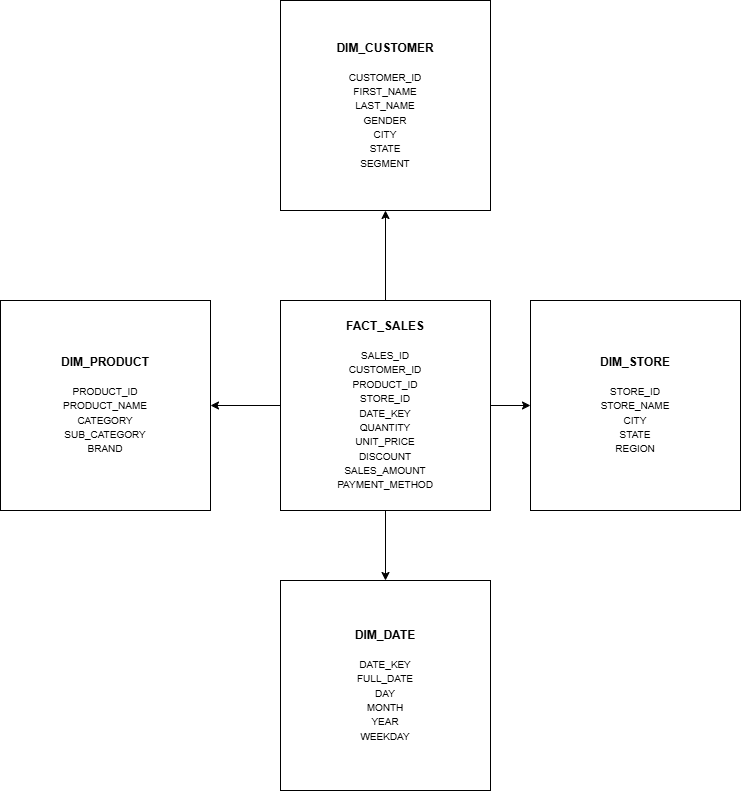

The diagram above was exported from draw.io. Its source (the exported page's mxGraphModel, read from the mxfile embedded in the PNG):
<mxGraphModel dx="934" dy="563" grid="1" gridSize="10" guides="1" tooltips="1" connect="1" arrows="1" fold="1" page="1" pageScale="1" pageWidth="850" pageHeight="1100" math="0" shadow="0">
  <root>
    <mxCell id="0" />
    <mxCell id="1" parent="0" />
    <mxCell id="nU7GLbdcRj8Z8hPms1xd-12" edge="1" parent="1" source="nU7GLbdcRj8Z8hPms1xd-1" style="edgeStyle=orthogonalEdgeStyle;rounded=0;orthogonalLoop=1;jettySize=auto;html=1;" target="nU7GLbdcRj8Z8hPms1xd-11" value="">
      <mxGeometry relative="1" as="geometry" />
    </mxCell>
    <mxCell id="nU7GLbdcRj8Z8hPms1xd-13" edge="1" parent="1" source="nU7GLbdcRj8Z8hPms1xd-1" style="edgeStyle=orthogonalEdgeStyle;rounded=0;orthogonalLoop=1;jettySize=auto;html=1;" target="nU7GLbdcRj8Z8hPms1xd-3" value="">
      <mxGeometry relative="1" as="geometry" />
    </mxCell>
    <mxCell id="nU7GLbdcRj8Z8hPms1xd-14" edge="1" parent="1" source="nU7GLbdcRj8Z8hPms1xd-1" style="edgeStyle=orthogonalEdgeStyle;rounded=0;orthogonalLoop=1;jettySize=auto;html=1;" target="nU7GLbdcRj8Z8hPms1xd-4" value="">
      <mxGeometry relative="1" as="geometry" />
    </mxCell>
    <mxCell id="nU7GLbdcRj8Z8hPms1xd-15" edge="1" parent="1" source="nU7GLbdcRj8Z8hPms1xd-1" style="edgeStyle=orthogonalEdgeStyle;rounded=0;orthogonalLoop=1;jettySize=auto;html=1;" target="nU7GLbdcRj8Z8hPms1xd-6" value="">
      <mxGeometry relative="1" as="geometry" />
    </mxCell>
    <mxCell id="nU7GLbdcRj8Z8hPms1xd-1" parent="1" style="whiteSpace=wrap;html=1;aspect=fixed;" value="&lt;div&gt;&lt;b&gt;FACT_SALES&lt;/b&gt;&lt;/div&gt;&lt;div&gt;&lt;br&gt;&lt;/div&gt;&lt;div&gt;&lt;font style=&quot;font-size: 10px;&quot;&gt;SALES_ID&lt;/font&gt;&lt;/div&gt;&lt;div&gt;&lt;font style=&quot;font-size: 10px;&quot;&gt;CUSTOMER_ID&lt;/font&gt;&lt;/div&gt;&lt;div&gt;&lt;font style=&quot;font-size: 10px;&quot;&gt;PRODUCT_ID&lt;/font&gt;&lt;/div&gt;&lt;div&gt;&lt;font style=&quot;font-size: 10px;&quot;&gt;STORE_ID&lt;/font&gt;&lt;/div&gt;&lt;div&gt;&lt;font style=&quot;font-size: 10px;&quot;&gt;DATE_KEY&lt;/font&gt;&lt;/div&gt;&lt;div&gt;&lt;font style=&quot;font-size: 10px;&quot;&gt;QUANTITY&lt;/font&gt;&lt;/div&gt;&lt;div&gt;&lt;font style=&quot;font-size: 10px;&quot;&gt;UNIT_PRICE&lt;/font&gt;&lt;/div&gt;&lt;div&gt;&lt;span style=&quot;font-size: 10px; background-color: transparent; color: light-dark(rgb(0, 0, 0), rgb(255, 255, 255));&quot;&gt;DISCOUNT&lt;/span&gt;&lt;/div&gt;&lt;div&gt;&lt;font style=&quot;font-size: 10px;&quot;&gt;SALES_AMOUNT&lt;/font&gt;&lt;/div&gt;&lt;div&gt;&lt;font style=&quot;font-size: 10px;&quot;&gt;PAYMENT_METHOD&lt;/font&gt;&lt;/div&gt;" vertex="1">
      <mxGeometry height="210" width="210" x="300" y="370" as="geometry" />
    </mxCell>
    <mxCell id="nU7GLbdcRj8Z8hPms1xd-3" parent="1" style="whiteSpace=wrap;html=1;aspect=fixed;" value="&lt;div&gt;&lt;b&gt;DIM_PRODUCT&lt;/b&gt;&lt;/div&gt;&lt;div&gt;&lt;b&gt;&lt;br&gt;&lt;/b&gt;&lt;/div&gt;&lt;div&gt;&lt;font style=&quot;font-size: 10px;&quot;&gt;PRODUCT_ID&lt;/font&gt;&lt;/div&gt;&lt;div&gt;&lt;font style=&quot;font-size: 10px;&quot;&gt;PRODUCT_NAME&lt;/font&gt;&lt;/div&gt;&lt;div&gt;&lt;span style=&quot;font-size: 10px; background-color: transparent; color: light-dark(rgb(0, 0, 0), rgb(255, 255, 255));&quot;&gt;CATEGORY&lt;/span&gt;&lt;/div&gt;&lt;div&gt;&lt;font style=&quot;font-size: 10px;&quot;&gt;SUB_CATEGORY&lt;/font&gt;&lt;/div&gt;&lt;div&gt;&lt;font style=&quot;font-size: 10px;&quot;&gt;BRAND&lt;/font&gt;&lt;/div&gt;" vertex="1">
      <mxGeometry height="210" width="210" x="20" y="370" as="geometry" />
    </mxCell>
    <mxCell id="nU7GLbdcRj8Z8hPms1xd-4" parent="1" style="whiteSpace=wrap;html=1;aspect=fixed;" value="&lt;div&gt;&lt;b&gt;DIM_STORE&lt;/b&gt;&lt;/div&gt;&lt;div&gt;&lt;b&gt;&lt;br&gt;&lt;/b&gt;&lt;/div&gt;&lt;div&gt;&lt;font style=&quot;font-size: 10px;&quot;&gt;STORE_ID&lt;/font&gt;&lt;/div&gt;&lt;div&gt;&lt;font style=&quot;font-size: 10px;&quot;&gt;STORE_NAME&lt;/font&gt;&lt;/div&gt;&lt;div&gt;&lt;font style=&quot;font-size: 10px;&quot;&gt;CITY&lt;/font&gt;&lt;/div&gt;&lt;div&gt;&lt;font style=&quot;font-size: 10px;&quot;&gt;STATE&lt;/font&gt;&lt;/div&gt;&lt;div&gt;&lt;font style=&quot;font-size: 10px;&quot;&gt;REGION&lt;/font&gt;&lt;/div&gt;" vertex="1">
      <mxGeometry height="210" width="210" x="550" y="370" as="geometry" />
    </mxCell>
    <mxCell id="nU7GLbdcRj8Z8hPms1xd-6" parent="1" style="whiteSpace=wrap;html=1;aspect=fixed;" value="&lt;div&gt;&lt;b&gt;DIM_DATE&lt;/b&gt;&lt;/div&gt;&lt;div&gt;&lt;b&gt;&lt;br&gt;&lt;/b&gt;&lt;/div&gt;&lt;div&gt;&lt;font style=&quot;font-size: 10px;&quot;&gt;DATE_KEY&lt;/font&gt;&lt;/div&gt;&lt;div&gt;&lt;font style=&quot;font-size: 10px;&quot;&gt;FULL_DATE&lt;/font&gt;&lt;/div&gt;&lt;div&gt;&lt;font style=&quot;font-size: 10px;&quot;&gt;DAY&lt;/font&gt;&lt;/div&gt;&lt;div&gt;&lt;font style=&quot;font-size: 10px;&quot;&gt;MONTH&lt;/font&gt;&lt;/div&gt;&lt;div&gt;&lt;font style=&quot;font-size: 10px;&quot;&gt;YEAR&lt;/font&gt;&lt;/div&gt;&lt;div&gt;&lt;font style=&quot;font-size: 10px;&quot;&gt;WEEKDAY&lt;/font&gt;&lt;/div&gt;" vertex="1">
      <mxGeometry height="210" width="210" x="300" y="650" as="geometry" />
    </mxCell>
    <mxCell id="nU7GLbdcRj8Z8hPms1xd-11" parent="1" style="whiteSpace=wrap;html=1;aspect=fixed;" value="&lt;div&gt;&lt;b&gt;DIM_CUSTOMER&lt;/b&gt;&lt;/div&gt;&lt;div&gt;&lt;b&gt;&lt;br&gt;&lt;/b&gt;&lt;/div&gt;&lt;div&gt;&lt;font style=&quot;font-size: 10px;&quot;&gt;CUSTOMER_ID&lt;/font&gt;&lt;/div&gt;&lt;div&gt;&lt;font style=&quot;font-size: 10px;&quot;&gt;FIRST_NAME&lt;/font&gt;&lt;/div&gt;&lt;div&gt;&lt;font style=&quot;font-size: 10px;&quot;&gt;LAST_NAME&lt;/font&gt;&lt;/div&gt;&lt;div&gt;&lt;font style=&quot;font-size: 10px;&quot;&gt;GENDER&lt;/font&gt;&lt;/div&gt;&lt;div&gt;&lt;font style=&quot;font-size: 10px;&quot;&gt;CITY&lt;/font&gt;&lt;/div&gt;&lt;div&gt;&lt;font style=&quot;font-size: 10px;&quot;&gt;STATE&lt;/font&gt;&lt;/div&gt;&lt;div&gt;&lt;font style=&quot;font-size: 10px;&quot;&gt;SEGMENT&lt;/font&gt;&lt;/div&gt;" vertex="1">
      <mxGeometry height="210" width="210" x="300" y="70" as="geometry" />
    </mxCell>
  </root>
</mxGraphModel>